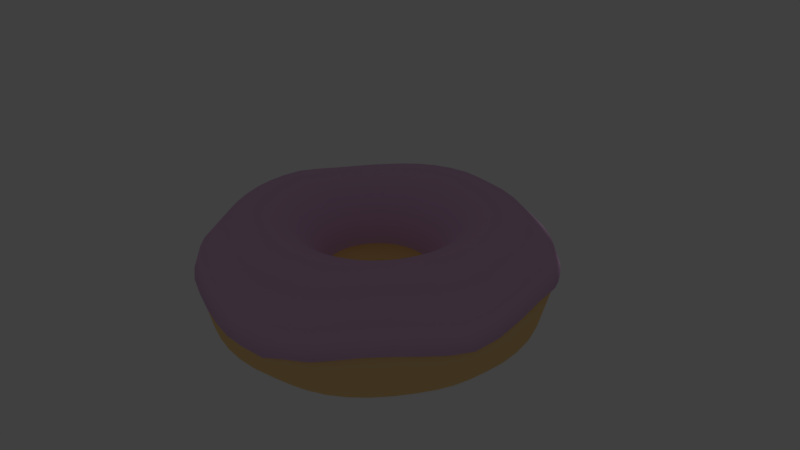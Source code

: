 # Source: donut_pink.blend  (saved by Blender 2.79.0; exported with 4.5.12 LTS)
import bpy
from mathutils import Matrix  # noqa: F401  (used for matrix-valued properties, if any)

bpy.ops.wm.read_factory_settings(use_empty=True)
scene = bpy.context.scene
scene.name = 'Scene'

# ---- collections
col_collection_1 = bpy.data.collections.new('Collection 1'); scene.collection.children.link(col_collection_1)

# ---- materials (node trees are filled in below, after node groups)
mat_material_003 = bpy.data.materials.new('Material.003')
mat_material_003.alpha_threshold = 0.0
mat_material_003.use_transparent_shadow = False
mat_material_003.diffuse_color = (0.8, 0.5101, 0.7674, 1.0)
mat_material_003.roughness = 0.5
mat_material = bpy.data.materials.new('Material')
mat_material.alpha_threshold = 0.0
mat_material.use_transparent_shadow = False
mat_material.diffuse_color = (0.9769, 0.658, 0.2879, 1.0)
mat_material.roughness = 0.5

# ---- material node trees

# ---- world
world_world = bpy.data.worlds.new('World'); scene.world = world_world
world_world.color = (0.05088, 0.05088, 0.05088)
world_world.use_sun_shadow = False
world_world.sun_shadow_jitter_overblur = 0.0
world_world.cycles.sampling_method = 'MANUAL'

# ---- cameras
cam_camera = bpy.data.cameras.new('Camera')
cam_camera.clip_end = 100.0
cam_camera.lens = 35.0
cam_camera.sensor_width = 32.0
cam_camera.sensor_height = 18.0
cam_camera.ortho_scale = 7.314
cam_camera.dof.focus_distance = 0.0
cam_camera.dof.aperture_fstop = 128.0

# ---- lights
light_lamp = bpy.data.lights.new('Lamp', 'POINT')
light_lamp.transmission_factor = 0.0
light_lamp.cutoff_distance = 30.0
light_lamp.energy = 100.0
light_lamp.shadow_buffer_clip_start = 1.001
light_lamp.shadow_soft_size = 0.1
light_lamp.shadow_maximum_resolution = 0.006
light_lamp.use_absolute_resolution = True

# ---- meshes
me_torus_001 = bpy.data.meshes.new('Torus.001')
me_torus_001.from_pydata([(1.484, 0.08188, 0.1393), (1.411, 0.05977, 0.3067), (1.239, 0.01835, 0.4486), (0.999, 0.001598, 0.5006), (0.7605, 0.01173, 0.4312), (0.5868, 0.02219, 0.2466), (0.5207, 0.01541, -0.009363), (1.458, 0.3054, 0.1754), (1.385, 0.2678, 0.332), (1.219, 0.1915, 0.4594), (0.9895, 0.1357, 0.5015), (0.7584, 0.1145, 0.4305), (0.5868, 0.1016, 0.2457), (0.5198, 0.08439, -0.009933), (1.419, 0.481, 0.1599), (1.345, 0.4408, 0.3199), (1.185, 0.3489, 0.4555), (0.9646, 0.2669, 0.5017), (0.7431, 0.215, 0.4298), (0.5765, 0.179, 0.245), (0.5097, 0.1516, -0.0104), (1.366, 0.6234, 0.1251), (1.296, 0.5868, 0.2872), (1.137, 0.4924, 0.4437), (0.9251, 0.3915, 0.5009), (0.7142, 0.3108, 0.4293), (0.5555, 0.2525, 0.2445), (0.4905, 0.2155, -0.01071), (1.295, 0.7585, 0.09887), (1.232, 0.7245, 0.263), (1.076, 0.6301, 0.4365), (0.8703, 0.5075, 0.4997), (0.6717, 0.3999, 0.4292), (0.5238, 0.3202, 0.2444), (0.4622, 0.2749, -0.01082), (1.206, 0.9046, 0.09053), (1.152, 0.8661, 0.2549), (1.002, 0.7578, 0.431), (0.8007, 0.6139, 0.4986), (0.6163, 0.4804, 0.4293), (0.4815, 0.3807, 0.2445), (0.4252, 0.3286, -0.01071), (1.094, 1.048, 0.07587), (1.049, 1.001, 0.2442), (0.9073, 0.8759, 0.4273), (0.7166, 0.7094, 0.4981), (0.549, 0.5512, 0.4298), (0.4297, 0.4332, 0.245), (0.3803, 0.3757, -0.0104), (0.9569, 1.179, 0.05477), (0.9197, 1.123, 0.2327), (0.7902, 0.9822, 0.4245), (0.6181, 0.7931, 0.498), (0.4714, 0.6116, 0.4305), (0.3698, 0.4775, 0.2457), (0.3284, 0.4158, -0.009933), (0.7903, 1.293, 0.04264), (0.7584, 1.23, 0.2308), (0.6503, 1.075, 0.4247), (0.5062, 0.8647, 0.4986), (0.3855, 0.6612, 0.4312), (0.3033, 0.5132, 0.2466), (0.2707, 0.4484, -0.009363), (0.6006, 1.383, 0.0486), (0.5764, 1.314, 0.2379), (0.4945, 1.148, 0.429), (0.3848, 0.9231, 0.4995), (0.2932, 0.6999, 0.4319), (0.2317, 0.5403, 0.2475), (0.2085, 0.4734, -0.008752), (0.4174, 1.438, 0.06701), (0.3968, 1.362, 0.2524), (0.3379, 1.192, 0.436), (0.2609, 0.9633, 0.5007), (0.1968, 0.7275, 0.4325), (0.1566, 0.5587, 0.2483), (0.1432, 0.4906, -0.008163), (0.2693, 1.461, 0.1087), (0.2443, 1.376, 0.2828), (0.1877, 1.207, 0.443), (0.1358, 0.9845, 0.5019), (0.09841, 0.7442, 0.4329), (0.07971, 0.5685, 0.249), (0.07608, 0.5, -0.007653), (0.1244, 1.467, 0.1531), (0.09639, 1.379, 0.3143), (0.0391, 1.212, 0.4535), (0.006775, 0.9912, 0.5024), (5.662e-08, 0.75, 0.433), (0.002513, 0.5698, 0.2496), (0.008581, 0.5018, -0.007266), (-0.05159, 1.461, 0.1727), (-0.07865, 1.381, 0.329), (-0.1215, 1.212, 0.4585), (-0.1252, 0.9845, 0.5019), (-0.09789, 0.7436, 0.433), (-0.07345, 0.5628, 0.2499), (-0.05799, 0.496, -0.007041), (-0.2797, 1.437, 0.1469), (-0.2907, 1.363, 0.3117), (-0.2963, 1.193, 0.451), (-0.2559, 0.9635, 0.5004), (-0.1915, 0.7251, 0.432), (-0.1467, 0.5477, 0.25), (-0.1224, 0.483, -0.006993), (-0.523, 1.386, 0.1009), (-0.5166, 1.32, 0.2761), (-0.4705, 1.152, 0.437), (-0.369, 0.9271, 0.495), (-0.2734, 0.6962, 0.428), (-0.2156, 0.5242, 0.2495), (-0.1843, 0.4619, -0.006993), (-0.7368, 1.3, 0.06812), (-0.7146, 1.241, 0.2516), (-0.6098, 1.086, 0.4275), (-0.4636, 0.8748, 0.4867), (-0.3456, 0.6566, 0.4223), (-0.2778, 0.4924, 0.2479), (-0.243, 0.433, -0.006993), (-0.9045, 1.192, 0.06362), (-0.8677, 1.138, 0.2483), (-0.7246, 1.0, 0.4197), (-0.5466, 0.8083, 0.4773), (-0.4109, 0.606, 0.4163), (-0.3343, 0.4524, 0.246), (-0.2974, 0.3967, -0.006993), (-1.052, 1.061, 0.05902), (-1.001, 1.016, 0.2442), (-0.8288, 0.8971, 0.4129), (-0.6237, 0.7271, 0.4695), (-0.4723, 0.5443, 0.4118), (-0.3861, 0.4045, 0.2446), (-0.3466, 0.3536, -0.006993), (-1.182, 0.9072, 0.03144), (-1.121, 0.8714, 0.2248), (-0.9291, 0.7758, 0.4094), (-0.701, 0.6309, 0.4663), (-0.5324, 0.4716, 0.4101), (-0.4335, 0.3491, 0.244), (-0.3897, 0.3044, -0.006993), (-1.292, 0.7358, -0.0008485), (-1.223, 0.7102, 0.2258), (-1.028, 0.6361, 0.4047), (-0.7826, 0.52, 0.4695), (-0.5915, 0.3889, 0.4118), (-0.4762, 0.2871, 0.2446), (-0.426, 0.25, -0.006993), (-1.38, 0.5559, -0.01845), (-1.315, 0.537, 0.2137), (-1.119, 0.4835, 0.4057), (-0.8617, 0.3976, 0.4773), (-0.6472, 0.298, 0.4163), (-0.513, 0.2196, 0.246), (-0.4549, 0.1913, -0.006993), (-1.442, 0.3745, -0.002046), (-1.386, 0.3594, 0.2048), (-1.193, 0.3245, 0.4168), (-0.9296, 0.2675, 0.4867), (-0.695, 0.2012, 0.4223), (-0.542, 0.1481, 0.2479), (-0.476, 0.1294, -0.006993), (-1.479, 0.191, 0.03164), (-1.422, 0.1818, 0.2295), (-1.238, 0.1629, 0.4302), (-0.9778, 0.1338, 0.495), (-0.73, 0.1012, 0.428), (-0.5608, 0.07433, 0.2495), (-0.4887, 0.06526, -0.006993), (-1.491, 0.002613, 0.0592), (-1.433, -0.0003918, 0.2485), (-1.25, 1.093e-07, 0.433), (-0.9991, 0.0002207, 0.4997), (-0.7474, 0.0006337, 0.432), (-0.567, 4.957e-08, 0.25), (-0.493, 4.465e-08, -0.006993), (-1.479, -0.1894, 0.06098), (-1.421, -0.1863, 0.2491), (-1.239, -0.1632, 0.433), (-0.9914, -0.1305, 0.5), (-0.7436, -0.09789, 0.433), (-0.5621, -0.07401, 0.25), (-0.4887, -0.06526, -0.006993), (-1.446, -0.3675, 0.04431), (-1.388, -0.3605, 0.2376), (-1.208, -0.3223, 0.4316), (-0.9659, -0.2588, 0.5), (-0.7244, -0.1941, 0.433), (-0.5477, -0.1467, 0.25), (-0.476, -0.1294, -0.006993), (-1.39, -0.536, 0.02395), (-1.333, -0.5256, 0.2227), (-1.157, -0.473, 0.4266), (-0.9239, -0.3827, 0.5), (-0.6929, -0.287, 0.433), (-0.5238, -0.217, 0.25), (-0.4549, -0.1913, -0.006993), (-1.306, -0.7033, 0.014), (-1.252, -0.688, 0.2158), (-1.086, -0.6176, 0.4241), (-0.866, -0.5, 0.5), (-0.6495, -0.375, 0.433), (-0.491, -0.2835, 0.25), (-0.426, -0.25, -0.006993), (-1.194, -0.8748, 0.02472), (-1.146, -0.8497, 0.223), (-0.9938, -0.7556, 0.4266), (-0.7934, -0.6088, 0.5), (-0.595, -0.4566, 0.433), (-0.4498, -0.3452, 0.25), (-0.3897, -0.3044, -0.006993), (-1.046, -1.046, 0.06043), (-1.009, -1.008, 0.2487), (-0.8828, -0.8831, 0.4328), (-0.7061, -0.7066, 0.4998), (-0.5303, -0.5303, 0.433), (-0.4009, -0.4009, 0.25), (-0.3466, -0.3536, -0.006993), (-0.8747, -1.2, 0.09906), (-0.848, -1.147, 0.2749), (-0.7428, -0.9884, 0.4367), (-0.5976, -0.7882, 0.4978), (-0.4553, -0.5944, 0.4328), (-0.3452, -0.4498, 0.25), (-0.2974, -0.3967, -0.006993), (-0.685, -1.314, 0.1131), (-0.6589, -1.247, 0.2804), (-0.5812, -1.07, 0.4344), (-0.4734, -0.8536, 0.4948), (-0.3692, -0.6468, 0.4319), (-0.2835, -0.491, 0.25), (-0.243, -0.433, -0.006993), (-0.4913, -1.39, 0.0949), (-0.4654, -1.316, 0.2655), (-0.4112, -1.13, 0.4267), (-0.3424, -0.905, 0.4922), (-0.2769, -0.6882, 0.431), (-0.217, -0.5238, 0.25), (-0.1843, -0.4619, -0.006993), (-0.3073, -1.441, 0.05547), (-0.2858, -1.365, 0.2352), (-0.2484, -1.176, 0.4183), (-0.213, -0.9445, 0.4911), (-0.1822, -0.7189, 0.4307), (-0.1467, -0.5477, 0.25), (-0.1224, -0.483, -0.006993), (-0.136, -1.474, 0.02406), (-0.122, -1.401, 0.2157), (-0.1003, -1.212, 0.4154), (-0.09025, -0.9726, 0.4922), (-0.08774, -0.7388, 0.431), (-0.07401, -0.5621, 0.25), (-0.05827, -0.4957, -0.006993), (0.0338, -1.492, 0.007201), (0.03345, -1.424, 0.2113), (0.03772, -1.233, 0.4178), (0.0266, -0.9875, 0.4948), (0.005758, -0.7473, 0.4319), (4.281e-08, -0.567, 0.25), (0.006993, -0.5, -0.006993), (0.2023, -1.486, 0.001048), (0.1886, -1.423, 0.2084), (0.1764, -1.234, 0.4223), (0.1416, -0.9862, 0.4978), (0.0992, -0.743, 0.4328), (0.07401, -0.5621, 0.25), (0.07226, -0.4957, -0.006993), (0.4143, -1.454, -0.009413), (0.3601, -1.392, 0.2103), (0.3214, -1.209, 0.425), (0.2598, -0.9655, 0.4998), (0.1941, -0.7244, 0.433), (0.1467, -0.5477, 0.25), (0.1364, -0.483, -0.006993), (0.5626, -1.39, 0.02469), (0.5369, -1.331, 0.2262), (0.475, -1.157, 0.4261), (0.3827, -0.9239, 0.5), (0.287, -0.6929, 0.433), (0.217, -0.5238, 0.25), (0.1983, -0.4619, -0.006993), (0.7495, -1.298, 0.04957), (0.7093, -1.246, 0.2534), (0.6223, -1.085, 0.4373), (0.5, -0.866, 0.5), (0.375, -0.6495, 0.433), (0.2835, -0.491, 0.25), (0.257, -0.433, -0.006993), (0.9151, -1.19, 0.1001), (0.8623, -1.149, 0.2988), (0.7533, -1.001, 0.4628), (0.6072, -0.7951, 0.5043), (0.4566, -0.595, 0.433), (0.3452, -0.4498, 0.25), (0.3114, -0.3967, -0.006993), (1.057, -1.068, 0.1367), (0.994, -1.038, 0.3347), (0.8679, -0.9025, 0.4834), (0.703, -0.7118, 0.5116), (0.5303, -0.5303, 0.433), (0.4009, -0.4009, 0.25), (0.3605, -0.3536, -0.006993), (1.179, -0.9261, 0.1377), (1.109, -0.905, 0.3414), (0.9713, -0.7841, 0.4904), (0.788, -0.6148, 0.5149), (0.595, -0.4566, 0.433), (0.4504, -0.3445, 0.2499), (0.404, -0.3041, -0.007041), (1.288, -0.7594, 0.1138), (1.217, -0.7444, 0.319), (1.066, -0.6443, 0.4805), (0.8619, -0.5047, 0.5116), (0.6495, -0.375, 0.433), (0.4935, -0.2807, 0.2496), (0.4416, -0.2482, -0.007266), (1.384, -0.5752, 0.08085), (1.311, -0.5637, 0.2827), (1.146, -0.4887, 0.4579), (0.9223, -0.3844, 0.5043), (0.6934, -0.2864, 0.4329), (0.5295, -0.2106, 0.249), (0.4728, -0.1871, -0.007653), (1.452, -0.382, 0.05656), (1.382, -0.3747, 0.248), (1.206, -0.3261, 0.4348), (0.9659, -0.2588, 0.5), (0.7272, -0.1911, 0.4325), (0.5576, -0.1357, 0.2483), (0.4967, -0.1218, -0.008163), (1.485, -0.1597, 0.08466), (1.415, -0.1645, 0.2641), (1.237, -0.1598, 0.4326), (0.9914, -0.1305, 0.5), (0.7498, -0.09093, 0.4319), (0.5769, -0.05751, 0.2475), (0.5129, -0.05382, -0.008752)], [], [(0, 7, 8, 1), (1, 8, 9, 2), (2, 9, 10, 3), (3, 10, 11, 4), (4, 11, 12, 5), (5, 12, 13, 6), (7, 14, 15, 8), (8, 15, 16, 9), (9, 16, 17, 10), (10, 17, 18, 11), (11, 18, 19, 12), (12, 19, 20, 13), (14, 21, 22, 15), (15, 22, 23, 16), (16, 23, 24, 17), (17, 24, 25, 18), (18, 25, 26, 19), (19, 26, 27, 20), (21, 28, 29, 22), (22, 29, 30, 23), (23, 30, 31, 24), (24, 31, 32, 25), (25, 32, 33, 26), (26, 33, 34, 27), (28, 35, 36, 29), (29, 36, 37, 30), (30, 37, 38, 31), (31, 38, 39, 32), (32, 39, 40, 33), (33, 40, 41, 34), (35, 42, 43, 36), (36, 43, 44, 37), (37, 44, 45, 38), (38, 45, 46, 39), (39, 46, 47, 40), (40, 47, 48, 41), (42, 49, 50, 43), (43, 50, 51, 44), (44, 51, 52, 45), (45, 52, 53, 46), (46, 53, 54, 47), (47, 54, 55, 48), (49, 56, 57, 50), (50, 57, 58, 51), (51, 58, 59, 52), (52, 59, 60, 53), (53, 60, 61, 54), (54, 61, 62, 55), (56, 63, 64, 57), (57, 64, 65, 58), (58, 65, 66, 59), (59, 66, 67, 60), (60, 67, 68, 61), (61, 68, 69, 62), (63, 70, 71, 64), (64, 71, 72, 65), (65, 72, 73, 66), (66, 73, 74, 67), (67, 74, 75, 68), (68, 75, 76, 69), (70, 77, 78, 71), (71, 78, 79, 72), (72, 79, 80, 73), (73, 80, 81, 74), (74, 81, 82, 75), (75, 82, 83, 76), (77, 84, 85, 78), (78, 85, 86, 79), (79, 86, 87, 80), (80, 87, 88, 81), (81, 88, 89, 82), (82, 89, 90, 83), (84, 91, 92, 85), (85, 92, 93, 86), (86, 93, 94, 87), (87, 94, 95, 88), (88, 95, 96, 89), (89, 96, 97, 90), (91, 98, 99, 92), (92, 99, 100, 93), (93, 100, 101, 94), (94, 101, 102, 95), (95, 102, 103, 96), (96, 103, 104, 97), (98, 105, 106, 99), (99, 106, 107, 100), (100, 107, 108, 101), (101, 108, 109, 102), (102, 109, 110, 103), (103, 110, 111, 104), (105, 112, 113, 106), (106, 113, 114, 107), (107, 114, 115, 108), (108, 115, 116, 109), (109, 116, 117, 110), (110, 117, 118, 111), (112, 119, 120, 113), (113, 120, 121, 114), (114, 121, 122, 115), (115, 122, 123, 116), (116, 123, 124, 117), (117, 124, 125, 118), (119, 126, 127, 120), (120, 127, 128, 121), (121, 128, 129, 122), (122, 129, 130, 123), (123, 130, 131, 124), (124, 131, 132, 125), (126, 133, 134, 127), (127, 134, 135, 128), (128, 135, 136, 129), (129, 136, 137, 130), (130, 137, 138, 131), (131, 138, 139, 132), (133, 140, 141, 134), (134, 141, 142, 135), (135, 142, 143, 136), (136, 143, 144, 137), (137, 144, 145, 138), (138, 145, 146, 139), (140, 147, 148, 141), (141, 148, 149, 142), (142, 149, 150, 143), (143, 150, 151, 144), (144, 151, 152, 145), (145, 152, 153, 146), (147, 154, 155, 148), (148, 155, 156, 149), (149, 156, 157, 150), (150, 157, 158, 151), (151, 158, 159, 152), (152, 159, 160, 153), (154, 161, 162, 155), (155, 162, 163, 156), (156, 163, 164, 157), (157, 164, 165, 158), (158, 165, 166, 159), (159, 166, 167, 160), (161, 168, 169, 162), (162, 169, 170, 163), (163, 170, 171, 164), (164, 171, 172, 165), (165, 172, 173, 166), (166, 173, 174, 167), (168, 175, 176, 169), (169, 176, 177, 170), (170, 177, 178, 171), (171, 178, 179, 172), (172, 179, 180, 173), (173, 180, 181, 174), (175, 182, 183, 176), (176, 183, 184, 177), (177, 184, 185, 178), (178, 185, 186, 179), (179, 186, 187, 180), (180, 187, 188, 181), (182, 189, 190, 183), (183, 190, 191, 184), (184, 191, 192, 185), (185, 192, 193, 186), (186, 193, 194, 187), (187, 194, 195, 188), (189, 196, 197, 190), (190, 197, 198, 191), (191, 198, 199, 192), (192, 199, 200, 193), (193, 200, 201, 194), (194, 201, 202, 195), (196, 203, 204, 197), (197, 204, 205, 198), (198, 205, 206, 199), (199, 206, 207, 200), (200, 207, 208, 201), (201, 208, 209, 202), (203, 210, 211, 204), (204, 211, 212, 205), (205, 212, 213, 206), (206, 213, 214, 207), (207, 214, 215, 208), (208, 215, 216, 209), (210, 217, 218, 211), (211, 218, 219, 212), (212, 219, 220, 213), (213, 220, 221, 214), (214, 221, 222, 215), (215, 222, 223, 216), (217, 224, 225, 218), (218, 225, 226, 219), (219, 226, 227, 220), (220, 227, 228, 221), (221, 228, 229, 222), (222, 229, 230, 223), (224, 231, 232, 225), (225, 232, 233, 226), (226, 233, 234, 227), (227, 234, 235, 228), (228, 235, 236, 229), (229, 236, 237, 230), (231, 238, 239, 232), (232, 239, 240, 233), (233, 240, 241, 234), (234, 241, 242, 235), (235, 242, 243, 236), (236, 243, 244, 237), (238, 245, 246, 239), (239, 246, 247, 240), (240, 247, 248, 241), (241, 248, 249, 242), (242, 249, 250, 243), (243, 250, 251, 244), (245, 252, 253, 246), (246, 253, 254, 247), (247, 254, 255, 248), (248, 255, 256, 249), (249, 256, 257, 250), (250, 257, 258, 251), (252, 259, 260, 253), (253, 260, 261, 254), (254, 261, 262, 255), (255, 262, 263, 256), (256, 263, 264, 257), (257, 264, 265, 258), (259, 266, 267, 260), (260, 267, 268, 261), (261, 268, 269, 262), (262, 269, 270, 263), (263, 270, 271, 264), (264, 271, 272, 265), (266, 273, 274, 267), (267, 274, 275, 268), (268, 275, 276, 269), (269, 276, 277, 270), (270, 277, 278, 271), (271, 278, 279, 272), (273, 280, 281, 274), (274, 281, 282, 275), (275, 282, 283, 276), (276, 283, 284, 277), (277, 284, 285, 278), (278, 285, 286, 279), (280, 287, 288, 281), (281, 288, 289, 282), (282, 289, 290, 283), (283, 290, 291, 284), (284, 291, 292, 285), (285, 292, 293, 286), (287, 294, 295, 288), (288, 295, 296, 289), (289, 296, 297, 290), (290, 297, 298, 291), (291, 298, 299, 292), (292, 299, 300, 293), (294, 301, 302, 295), (295, 302, 303, 296), (296, 303, 304, 297), (297, 304, 305, 298), (298, 305, 306, 299), (299, 306, 307, 300), (301, 308, 309, 302), (302, 309, 310, 303), (303, 310, 311, 304), (304, 311, 312, 305), (305, 312, 313, 306), (306, 313, 314, 307), (308, 315, 316, 309), (309, 316, 317, 310), (310, 317, 318, 311), (311, 318, 319, 312), (312, 319, 320, 313), (313, 320, 321, 314), (315, 322, 323, 316), (316, 323, 324, 317), (317, 324, 325, 318), (318, 325, 326, 319), (319, 326, 327, 320), (320, 327, 328, 321), (322, 329, 330, 323), (323, 330, 331, 324), (324, 331, 332, 325), (325, 332, 333, 326), (326, 333, 334, 327), (327, 334, 335, 328), (329, 0, 1, 330), (330, 1, 2, 331), (331, 2, 3, 332), (332, 3, 4, 333), (333, 4, 5, 334), (334, 5, 6, 335)])
me_torus_001.polygons.foreach_set('use_smooth', [True] * 288)
me_torus_001.materials.append(mat_material_003)
me_torus_001.use_remesh_preserve_volume = False
me_torus_001.use_remesh_preserve_attributes = False
me_torus_001.use_mirror_vertex_groups = False
me_torus_001.update()
me_torus = bpy.data.meshes.new('Torus')
me_torus.from_pydata([(1.493, 0.004964, 0.003358), (1.42, 0.008639, 0.2558), (1.241, 0.00605, 0.4371), (0.999, 0.001598, 0.5006), (0.7605, 0.01173, 0.4312), (0.5868, 0.02219, 0.2466), (0.5137, 0.01541, -0.00237), (0.569, 0.002262, -0.2503), (0.75, 0.0, -0.433), (1.0, 0.0005377, -0.4998), (1.25, 0.0002931, -0.4329), (1.432, 0.000419, -0.2497), (1.471, 0.2067, 0.007396), (1.396, 0.2035, 0.2611), (1.222, 0.1745, 0.4407), (0.9895, 0.1357, 0.5015), (0.7584, 0.1145, 0.4305), (0.5868, 0.1016, 0.2457), (0.5128, 0.08439, -0.002941), (0.5655, 0.07781, -0.2506), (0.7436, 0.09789, -0.433), (0.9914, 0.1305, -0.5), (1.239, 0.1632, -0.433), (1.417, 0.1895, -0.2483), (1.429, 0.4017, 0.01011), (1.354, 0.391, 0.2636), (1.187, 0.3372, 0.4423), (0.9646, 0.2669, 0.5017), (0.7431, 0.215, 0.4298), (0.5765, 0.179, 0.245), (0.5027, 0.1516, -0.003409), (0.5523, 0.1519, -0.2508), (0.7244, 0.1941, -0.433), (0.9659, 0.2588, -0.5), (1.207, 0.3229, -0.4304), (1.379, 0.3736, -0.2435), (1.369, 0.5826, 0.01895), (1.299, 0.5646, 0.2621), (1.138, 0.4897, 0.4407), (0.9251, 0.3915, 0.5009), (0.7142, 0.3108, 0.4293), (0.5555, 0.2525, 0.2445), (0.4835, 0.2155, -0.003718), (0.5293, 0.2231, -0.2509), (0.6929, 0.287, -0.433), (0.9239, 0.3821, -0.4977), (1.155, 0.475, -0.4193), (1.319, 0.5467, -0.2283), (1.292, 0.7491, 0.02833), (1.232, 0.7223, 0.2605), (1.076, 0.6301, 0.4365), (0.8703, 0.5075, 0.4997), (0.6717, 0.3999, 0.4292), (0.5238, 0.3202, 0.2444), (0.4552, 0.2749, -0.003826), (0.4968, 0.29, -0.251), (0.6495, 0.375, -0.433), (0.8661, 0.4985, -0.4937), (1.083, 0.6187, -0.4073), (1.24, 0.7083, -0.2121), (1.2, 0.9023, 0.02888), (1.152, 0.866, 0.2553), (1.002, 0.7578, 0.431), (0.8007, 0.6139, 0.4986), (0.6163, 0.4804, 0.4293), (0.4815, 0.3807, 0.2445), (0.4182, 0.3286, -0.003718), (0.4553, 0.3513, -0.2509), (0.595, 0.4566, -0.433), (0.7934, 0.6068, -0.4919), (0.9919, 0.7533, -0.402), (1.139, 0.8604, -0.2048), (1.084, 1.046, 0.0194), (1.046, 1.0, 0.248), (0.9069, 0.8759, 0.4278), (0.7166, 0.7094, 0.4981), (0.549, 0.5512, 0.4298), (0.4297, 0.4332, 0.245), (0.3733, 0.3757, -0.003409), (0.4055, 0.4061, -0.2508), (0.5303, 0.5303, -0.433), (0.7071, 0.7056, -0.4937), (0.884, 0.8775, -0.4073), (1.021, 1.002, -0.2144), (0.9417, 1.177, 0.004745), (0.9131, 1.122, 0.2417), (0.7886, 0.9821, 0.4267), (0.6181, 0.7931, 0.498), (0.4714, 0.6116, 0.4305), (0.3698, 0.4775, 0.2457), (0.3214, 0.4158, -0.002941), (0.3485, 0.4536, -0.2506), (0.4566, 0.595, -0.433), (0.6088, 0.7928, -0.4977), (0.761, 0.9883, -0.4193), (0.881, 1.129, -0.2324), (0.7721, 1.291, -0.004197), (0.7497, 1.229, 0.2424), (0.648, 1.075, 0.4278), (0.5062, 0.8647, 0.4986), (0.3855, 0.6612, 0.4312), (0.3033, 0.5132, 0.2466), (0.2637, 0.4484, -0.00237), (0.2855, 0.4933, -0.2503), (0.375, 0.6495, -0.433), (0.5, 0.866, -0.5), (0.625, 1.082, -0.4304), (0.7217, 1.238, -0.2472), (0.5848, 1.381, -0.002045), (0.5695, 1.313, 0.2471), (0.493, 1.148, 0.431), (0.3848, 0.9231, 0.4995), (0.2932, 0.6999, 0.4319), (0.2317, 0.5403, 0.2475), (0.2015, 0.4734, -0.001759), (0.2178, 0.5247, -0.2501), (0.287, 0.6929, -0.433), (0.3827, 0.9239, -0.5), (0.4784, 1.155, -0.433), (0.5492, 1.324, -0.2502), (0.3984, 1.437, 0.002972), (0.3915, 1.362, 0.2545), (0.3377, 1.192, 0.4364), (0.2609, 0.9633, 0.5007), (0.1968, 0.7275, 0.4325), (0.1566, 0.5587, 0.2483), (0.1362, 0.4906, -0.001171), (0.1468, 0.5478, -0.25), (0.1941, 0.7244, -0.433), (0.2588, 0.9659, -0.5), (0.3235, 1.207, -0.433), (0.3717, 1.383, -0.2497), (0.2156, 1.461, 0.007084), (0.2178, 1.376, 0.2607), (0.1847, 1.207, 0.4404), (0.1358, 0.9845, 0.5019), (0.09841, 0.7442, 0.4329), (0.07971, 0.5685, 0.249), (0.06909, 0.5, -0.00066), (0.07401, 0.5621, -0.25), (0.09789, 0.7436, -0.433), (0.1305, 0.9914, -0.5), (0.1632, 1.239, -0.433), (0.1915, 1.415, -0.2484), (0.02469, 1.468, 0.008828), (0.0375, 1.38, 0.2631), (0.02572, 1.212, 0.4419), (0.006775, 0.9912, 0.5024), (5.662e-08, 0.75, 0.433), (0.002513, 0.5698, 0.2496), (0.001588, 0.5018, -0.0002738), (4.281e-08, 0.567, -0.25), (5.662e-08, 0.75, -0.433), (7.55e-08, 1.0, -0.5), (9.437e-08, 1.25, -0.433), (0.00647, 1.425, -0.2477), (-0.1761, 1.461, 0.007052), (-0.1573, 1.382, 0.2607), (-0.1423, 1.212, 0.4405), (-0.1252, 0.9845, 0.5019), (-0.09789, 0.7436, 0.433), (-0.07345, 0.5628, 0.2499), (-0.06498, 0.496, -4.855e-05), (-0.07401, 0.5621, -0.25), (-0.09789, 0.7436, -0.433), (-0.1305, 0.9914, -0.5), (-0.1632, 1.239, -0.433), (-0.1826, 1.415, -0.2484), (-0.3793, 1.437, 0.003197), (-0.3552, 1.364, 0.2556), (-0.3124, 1.193, 0.437), (-0.2559, 0.9635, 0.5004), (-0.1915, 0.7251, 0.432), (-0.1467, 0.5477, 0.25), (-0.1294, 0.483, 6.123e-17), (-0.1467, 0.5477, -0.25), (-0.1941, 0.7244, -0.433), (-0.2588, 0.9659, -0.5), (-0.3235, 1.207, -0.433), (-0.3701, 1.383, -0.2497), (-0.5734, 1.385, 0.0002381), (-0.5452, 1.32, 0.2511), (-0.4747, 1.152, 0.4333), (-0.369, 0.9271, 0.495), (-0.2734, 0.6962, 0.428), (-0.2156, 0.5242, 0.2495), (-0.1913, 0.4619, 6.123e-17), (-0.217, 0.5238, -0.25), (-0.287, 0.6929, -0.433), (-0.3827, 0.9239, -0.5), (-0.4784, 1.155, -0.433), (-0.5484, 1.324, -0.25), (-0.75, 1.299, 0.0), (-0.7165, 1.241, 0.25), (-0.6098, 1.086, 0.4275), (-0.4636, 0.8748, 0.4867), (-0.3456, 0.6566, 0.4223), (-0.2778, 0.4924, 0.2479), (-0.25, 0.433, 6.123e-17), (-0.2835, 0.491, -0.25), (-0.375, 0.6495, -0.433), (-0.5, 0.866, -0.5), (-0.625, 1.083, -0.433), (-0.7165, 1.241, -0.25), (-0.9131, 1.19, 0.0), (-0.8677, 1.138, 0.2483), (-0.7246, 1.0, 0.4197), (-0.5466, 0.8083, 0.4773), (-0.4109, 0.606, 0.4163), (-0.3343, 0.4524, 0.246), (-0.3044, 0.3967, 6.123e-17), (-0.3452, 0.4498, -0.25), (-0.4566, 0.595, -0.433), (-0.6088, 0.7934, -0.5), (-0.761, 0.9917, -0.433), (-0.8724, 1.137, -0.25), (-1.061, 1.061, 0.0), (-1.001, 1.016, 0.2454), (-0.8288, 0.8971, 0.4129), (-0.6237, 0.7271, 0.4695), (-0.4723, 0.5443, 0.4118), (-0.3861, 0.4045, 0.2446), (-0.3536, 0.3536, 6.123e-17), (-0.4009, 0.4009, -0.25), (-0.5303, 0.5303, -0.433), (-0.7071, 0.7071, -0.5), (-0.8839, 0.8839, -0.433), (-1.013, 1.013, -0.25), (-1.19, 0.9131, 0.0), (-1.121, 0.8763, 0.244), (-0.9291, 0.776, 0.4101), (-0.701, 0.6309, 0.4663), (-0.5324, 0.4716, 0.4101), (-0.4335, 0.3491, 0.244), (-0.3967, 0.3044, 6.123e-17), (-0.4498, 0.3452, -0.25), (-0.595, 0.4566, -0.433), (-0.7934, 0.6088, -0.5), (-0.9917, 0.761, -0.433), (-1.137, 0.8724, -0.25), (-1.299, 0.75, 0.0), (-1.228, 0.7196, 0.2454), (-1.027, 0.6382, 0.4129), (-0.7826, 0.52, 0.4695), (-0.5915, 0.3889, 0.4118), (-0.4762, 0.2871, 0.2446), (-0.433, 0.25, 6.123e-17), (-0.491, 0.2835, -0.25), (-0.6495, 0.375, -0.433), (-0.866, 0.5, -0.5), (-1.083, 0.625, -0.433), (-1.241, 0.7165, -0.25), (-1.386, 0.574, 0.0), (-1.319, 0.5495, 0.2483), (-1.118, 0.4871, 0.4197), (-0.8617, 0.3976, 0.4773), (-0.6472, 0.298, 0.4163), (-0.513, 0.2196, 0.246), (-0.4619, 0.1913, 6.123e-17), (-0.5238, 0.217, -0.25), (-0.6929, 0.287, -0.433), (-0.9239, 0.3827, -0.5), (-1.155, 0.4784, -0.433), (-1.324, 0.5484, -0.25), (-1.449, 0.3882, 0.0), (-1.384, 0.3709, 0.25), (-1.192, 0.3272, 0.4275), (-0.9296, 0.2675, 0.4867), (-0.695, 0.2012, 0.4223), (-0.542, 0.1481, 0.2479), (-0.483, 0.1294, 6.123e-17), (-0.5477, 0.1467, -0.25), (-0.7244, 0.1941, -0.433), (-0.9659, 0.2588, -0.5), (-1.207, 0.3235, -0.433), (-1.384, 0.3709, -0.25), (-1.487, 0.1958, 0.0), (-1.421, 0.187, 0.25), (-1.238, 0.1635, 0.4325), (-0.9778, 0.1338, 0.495), (-0.73, 0.1012, 0.428), (-0.5608, 0.07433, 0.2495), (-0.4957, 0.06526, 6.123e-17), (-0.5621, 0.07401, -0.25), (-0.7436, 0.09789, -0.433), (-0.9914, 0.1305, -0.5), (-1.239, 0.1632, -0.433), (-1.421, 0.187, -0.25), (-1.5, 1.311e-07, 0.0), (-1.433, 1.253e-07, 0.25), (-1.25, 1.093e-07, 0.433), (-0.9991, 0.0002207, 0.4997), (-0.7474, 0.0006337, 0.432), (-0.567, 4.957e-08, 0.25), (-0.5, 4.371e-08, 6.123e-17), (-0.567, 4.957e-08, -0.25), (-0.75, 6.557e-08, -0.433), (-1.0, 8.742e-08, -0.5), (-1.25, 1.093e-07, -0.433), (-1.433, 1.253e-07, -0.25), (-1.487, -0.1958, 0.0), (-1.421, -0.187, 0.25), (-1.239, -0.1632, 0.433), (-0.9914, -0.1305, 0.5), (-0.7436, -0.09789, 0.433), (-0.5621, -0.07401, 0.25), (-0.4957, -0.06526, 6.123e-17), (-0.5621, -0.07401, -0.25), (-0.7436, -0.09789, -0.433), (-0.9914, -0.1305, -0.5), (-1.239, -0.1632, -0.433), (-1.421, -0.187, -0.25), (-1.449, -0.3882, 0.0), (-1.384, -0.3709, 0.25), (-1.207, -0.3235, 0.433), (-0.9659, -0.2588, 0.5), (-0.7244, -0.1941, 0.433), (-0.5477, -0.1467, 0.25), (-0.483, -0.1294, 6.123e-17), (-0.5477, -0.1467, -0.25), (-0.7244, -0.1941, -0.433), (-0.9659, -0.2588, -0.5), (-1.207, -0.3235, -0.433), (-1.384, -0.3709, -0.25), (-1.386, -0.574, 0.0), (-1.324, -0.5484, 0.25), (-1.155, -0.4784, 0.433), (-0.9239, -0.3827, 0.5), (-0.6929, -0.287, 0.433), (-0.5238, -0.217, 0.25), (-0.4619, -0.1913, 6.123e-17), (-0.5238, -0.217, -0.25), (-0.6929, -0.287, -0.433), (-0.9239, -0.3827, -0.5), (-1.155, -0.4784, -0.433), (-1.324, -0.5484, -0.25), (-1.299, -0.75, 0.0), (-1.241, -0.7165, 0.25), (-1.083, -0.625, 0.433), (-0.866, -0.5, 0.5), (-0.6495, -0.375, 0.433), (-0.491, -0.2835, 0.25), (-0.433, -0.25, 6.123e-17), (-0.491, -0.2835, -0.25), (-0.6495, -0.375, -0.433), (-0.866, -0.5, -0.5), (-1.083, -0.625, -0.433), (-1.241, -0.7165, -0.25), (-1.19, -0.9131, 0.0), (-1.137, -0.8724, 0.25), (-0.9917, -0.761, 0.433), (-0.7934, -0.6088, 0.5), (-0.595, -0.4566, 0.433), (-0.4498, -0.3452, 0.25), (-0.3967, -0.3044, 6.123e-17), (-0.4498, -0.3452, -0.25), (-0.595, -0.4566, -0.433), (-0.7934, -0.6088, -0.5), (-0.9917, -0.761, -0.433), (-1.137, -0.8724, -0.25), (-1.061, -1.061, 0.0), (-1.013, -1.013, 0.25), (-0.8833, -0.8836, 0.4329), (-0.7061, -0.7066, 0.4998), (-0.5303, -0.5303, 0.433), (-0.4009, -0.4009, 0.25), (-0.3536, -0.3536, 6.123e-17), (-0.4009, -0.4009, -0.25), (-0.5303, -0.5303, -0.433), (-0.7071, -0.7071, -0.5), (-0.8839, -0.8839, -0.433), (-1.013, -1.013, -0.25), (-0.911, -1.19, 9.92e-05), (-0.8677, -1.135, 0.2493), (-0.7476, -0.9854, 0.4304), (-0.5976, -0.7882, 0.4978), (-0.4553, -0.5944, 0.4328), (-0.3452, -0.4498, 0.25), (-0.3044, -0.3967, 6.123e-17), (-0.3452, -0.4498, -0.25), (-0.4566, -0.595, -0.433), (-0.6088, -0.7934, -0.5), (-0.761, -0.9917, -0.433), (-0.8717, -1.137, -0.25), (-0.7308, -1.297, 0.0004234), (-0.6844, -1.231, 0.2466), (-0.5875, -1.066, 0.4261), (-0.4734, -0.8536, 0.4948), (-0.3692, -0.6468, 0.4319), (-0.2835, -0.491, 0.25), (-0.25, -0.433, 6.123e-17), (-0.2835, -0.491, -0.25), (-0.375, -0.6495, -0.433), (-0.5, -0.866, -0.5), (-0.6237, -1.082, -0.433), (-0.7055, -1.24, -0.2495), (-0.5287, -1.379, 2.052e-05), (-0.4841, -1.304, 0.2438), (-0.4147, -1.127, 0.422), (-0.3424, -0.905, 0.4922), (-0.2769, -0.6882, 0.431), (-0.217, -0.5238, 0.25), (-0.1913, -0.4619, 6.123e-17), (-0.217, -0.5238, -0.25), (-0.287, -0.6929, -0.433), (-0.3827, -0.9239, -0.5), (-0.4723, -1.154, -0.4327), (-0.5235, -1.322, -0.2489), (-0.33, -1.44, -0.0002097), (-0.294, -1.361, 0.2425), (-0.2489, -1.175, 0.4202), (-0.213, -0.9445, 0.4911), (-0.1822, -0.7189, 0.4307), (-0.1467, -0.5477, 0.25), (-0.1294, -0.483, 6.123e-17), (-0.1467, -0.5477, -0.25), (-0.1941, -0.7244, -0.433), (-0.2588, -0.9659, -0.5), (-0.3148, -1.207, -0.4326), (-0.3391, -1.382, -0.2485), (-0.15, -1.481, 4.24e-05), (-0.1253, -1.401, 0.2437), (-0.1011, -1.212, 0.422), (-0.09025, -0.9726, 0.4922), (-0.08774, -0.7388, 0.431), (-0.07401, -0.5621, 0.25), (-0.06526, -0.4957, 6.123e-17), (-0.07401, -0.5621, -0.25), (-0.0979, -0.7436, -0.433), (-0.1305, -0.9914, -0.5), (-0.1567, -1.239, -0.4327), (-0.161, -1.419, -0.2488), (0.02092, -1.498, 0.0005001), (0.03112, -1.423, 0.2466), (0.03678, -1.233, 0.426), (0.0266, -0.9875, 0.4948), (0.005758, -0.7473, 0.4319), (4.281e-08, -0.567, 0.25), (3.775e-08, -0.5, 6.123e-17), (4.281e-08, -0.567, -0.25), (5.662e-08, -0.75, -0.433), (7.55e-08, -1.0, -0.5), (0.001729, -1.25, -0.4329), (0.01244, -1.432, -0.2494), (0.199, -1.487, 0.000145), (0.1921, -1.419, 0.2493), (0.1766, -1.233, 0.4304), (0.1416, -0.9862, 0.4978), (0.0992, -0.743, 0.4328), (0.07401, -0.5621, 0.25), (0.06526, -0.4957, 6.123e-17), (0.07401, -0.5621, -0.25), (0.09789, -0.7436, -0.433), (0.1305, -0.9914, -0.5), (0.1632, -1.239, -0.433), (0.1883, -1.421, -0.2499), (0.3882, -1.449, 0.0), (0.3709, -1.384, 0.25), (0.3241, -1.207, 0.4329), (0.2598, -0.9655, 0.4998), (0.1941, -0.7244, 0.433), (0.1467, -0.5477, 0.25), (0.1294, -0.483, 6.123e-17), (0.1467, -0.5477, -0.25), (0.1941, -0.7244, -0.433), (0.2588, -0.9659, -0.5), (0.3235, -1.207, -0.433), (0.3709, -1.384, -0.25), (0.574, -1.386, 0.0), (0.5484, -1.324, 0.25), (0.4784, -1.155, 0.433), (0.3827, -0.9239, 0.5), (0.287, -0.6929, 0.433), (0.217, -0.5238, 0.25), (0.1913, -0.4619, 6.123e-17), (0.217, -0.5238, -0.25), (0.287, -0.6929, -0.433), (0.3827, -0.9239, -0.5), (0.4784, -1.155, -0.433), (0.5484, -1.324, -0.25), (0.7494, -1.3, 0.001557), (0.7139, -1.244, 0.2573), (0.6232, -1.085, 0.4379), (0.5, -0.866, 0.5), (0.375, -0.6495, 0.433), (0.2835, -0.491, 0.25), (0.25, -0.433, 6.123e-17), (0.2835, -0.491, -0.25), (0.375, -0.6495, -0.433), (0.5002, -0.8655, -0.4998), (0.6251, -1.082, -0.4329), (0.7165, -1.241, -0.25), (0.9057, -1.198, 0.02074), (0.8594, -1.152, 0.2861), (0.7519, -1.002, 0.4583), (0.6072, -0.7951, 0.5043), (0.4566, -0.595, 0.433), (0.3452, -0.4498, 0.25), (0.3044, -0.3967, 6.123e-17), (0.3452, -0.4498, -0.25), (0.4568, -0.5943, -0.4327), (0.6105, -0.7873, -0.4974), (0.763, -0.9844, -0.4299), (0.8723, -1.136, -0.2474), (1.044, -1.079, 0.04572), (0.9887, -1.041, 0.3187), (0.8669, -0.9032, 0.4805), (0.703, -0.7118, 0.5116), (0.5303, -0.5303, 0.433), (0.4009, -0.4009, 0.25), (0.3536, -0.3536, 6.123e-17), (0.4009, -0.4009, -0.25), (0.5312, -0.5272, -0.4317), (0.7112, -0.6927, -0.4938), (0.8894, -0.8644, -0.4247), (1.013, -1.007, -0.2353), (1.17, -0.9344, 0.05793), (1.107, -0.9066, 0.3342), (0.9712, -0.7842, 0.4901), (0.788, -0.6148, 0.5149), (0.595, -0.4566, 0.433), (0.4504, -0.3445, 0.2499), (0.397, -0.3041, -4.855e-05), (0.4498, -0.3452, -0.25), (0.5966, -0.4511, -0.4307), (0.7996, -0.587, -0.4907), (1.001, -0.7297, -0.4196), (1.137, -0.8589, -0.2267), (1.284, -0.7644, 0.04749), (1.216, -0.7444, 0.3187), (1.066, -0.6443, 0.4805), (0.8619, -0.5047, 0.5116), (0.6495, -0.375, 0.433), (0.4935, -0.2807, 0.2496), (0.4346, -0.2482, -0.0002738), (0.491, -0.2835, -0.25), (0.6514, -0.3685, -0.4302), (0.8731, -0.4752, -0.4894), (1.093, -0.5885, -0.4174), (1.244, -0.6964, -0.2293), (1.38, -0.5785, 0.02243), (1.311, -0.5631, 0.2861), (1.146, -0.4886, 0.4583), (0.9223, -0.3844, 0.5043), (0.6934, -0.2864, 0.4329), (0.5295, -0.2106, 0.249), (0.4658, -0.1871, -0.00066), (0.5238, -0.217, -0.25), (0.6945, -0.2815, -0.4307), (0.9301, -0.3609, -0.4907), (1.164, -0.4471, -0.4196), (1.329, -0.5286, -0.2394), (1.449, -0.3879, 0.00199), (1.382, -0.3739, 0.2573), (1.206, -0.3255, 0.4379), (0.9659, -0.2588, 0.5), (0.7272, -0.1911, 0.4325), (0.5576, -0.1357, 0.2483), (0.4898, -0.1218, -0.001171), (0.5478, -0.1466, -0.25), (0.7253, -0.191, -0.4317), (0.97, -0.2444, -0.4938), (1.213, -0.304, -0.4247), (1.387, -0.3599, -0.2453), (1.487, -0.1954, 0.0002521), (1.418, -0.1853, 0.2512), (1.238, -0.162, 0.4338), (0.9914, -0.1305, 0.5), (0.7498, -0.09093, 0.4319), (0.5769, -0.05751, 0.2475), (0.5059, -0.05382, -0.001759), (0.563, -0.07309, -0.2501), (0.7438, -0.09719, -0.4327), (0.9932, -0.1245, -0.4974), (1.241, -0.1559, -0.4299), (1.421, -0.1849, -0.2491)], [], [(0, 12, 13, 1), (1, 13, 14, 2), (2, 14, 15, 3), (3, 15, 16, 4), (4, 16, 17, 5), (5, 17, 18, 6), (6, 18, 19, 7), (7, 19, 20, 8), (8, 20, 21, 9), (9, 21, 22, 10), (10, 22, 23, 11), (11, 23, 12, 0), (12, 24, 25, 13), (13, 25, 26, 14), (14, 26, 27, 15), (15, 27, 28, 16), (16, 28, 29, 17), (17, 29, 30, 18), (18, 30, 31, 19), (19, 31, 32, 20), (20, 32, 33, 21), (21, 33, 34, 22), (22, 34, 35, 23), (23, 35, 24, 12), (24, 36, 37, 25), (25, 37, 38, 26), (26, 38, 39, 27), (27, 39, 40, 28), (28, 40, 41, 29), (29, 41, 42, 30), (30, 42, 43, 31), (31, 43, 44, 32), (32, 44, 45, 33), (33, 45, 46, 34), (34, 46, 47, 35), (35, 47, 36, 24), (36, 48, 49, 37), (37, 49, 50, 38), (38, 50, 51, 39), (39, 51, 52, 40), (40, 52, 53, 41), (41, 53, 54, 42), (42, 54, 55, 43), (43, 55, 56, 44), (44, 56, 57, 45), (45, 57, 58, 46), (46, 58, 59, 47), (47, 59, 48, 36), (48, 60, 61, 49), (49, 61, 62, 50), (50, 62, 63, 51), (51, 63, 64, 52), (52, 64, 65, 53), (53, 65, 66, 54), (54, 66, 67, 55), (55, 67, 68, 56), (56, 68, 69, 57), (57, 69, 70, 58), (58, 70, 71, 59), (59, 71, 60, 48), (60, 72, 73, 61), (61, 73, 74, 62), (62, 74, 75, 63), (63, 75, 76, 64), (64, 76, 77, 65), (65, 77, 78, 66), (66, 78, 79, 67), (67, 79, 80, 68), (68, 80, 81, 69), (69, 81, 82, 70), (70, 82, 83, 71), (71, 83, 72, 60), (72, 84, 85, 73), (73, 85, 86, 74), (74, 86, 87, 75), (75, 87, 88, 76), (76, 88, 89, 77), (77, 89, 90, 78), (78, 90, 91, 79), (79, 91, 92, 80), (80, 92, 93, 81), (81, 93, 94, 82), (82, 94, 95, 83), (83, 95, 84, 72), (84, 96, 97, 85), (85, 97, 98, 86), (86, 98, 99, 87), (87, 99, 100, 88), (88, 100, 101, 89), (89, 101, 102, 90), (90, 102, 103, 91), (91, 103, 104, 92), (92, 104, 105, 93), (93, 105, 106, 94), (94, 106, 107, 95), (95, 107, 96, 84), (96, 108, 109, 97), (97, 109, 110, 98), (98, 110, 111, 99), (99, 111, 112, 100), (100, 112, 113, 101), (101, 113, 114, 102), (102, 114, 115, 103), (103, 115, 116, 104), (104, 116, 117, 105), (105, 117, 118, 106), (106, 118, 119, 107), (107, 119, 108, 96), (108, 120, 121, 109), (109, 121, 122, 110), (110, 122, 123, 111), (111, 123, 124, 112), (112, 124, 125, 113), (113, 125, 126, 114), (114, 126, 127, 115), (115, 127, 128, 116), (116, 128, 129, 117), (117, 129, 130, 118), (118, 130, 131, 119), (119, 131, 120, 108), (120, 132, 133, 121), (121, 133, 134, 122), (122, 134, 135, 123), (123, 135, 136, 124), (124, 136, 137, 125), (125, 137, 138, 126), (126, 138, 139, 127), (127, 139, 140, 128), (128, 140, 141, 129), (129, 141, 142, 130), (130, 142, 143, 131), (131, 143, 132, 120), (132, 144, 145, 133), (133, 145, 146, 134), (134, 146, 147, 135), (135, 147, 148, 136), (136, 148, 149, 137), (137, 149, 150, 138), (138, 150, 151, 139), (139, 151, 152, 140), (140, 152, 153, 141), (141, 153, 154, 142), (142, 154, 155, 143), (143, 155, 144, 132), (144, 156, 157, 145), (145, 157, 158, 146), (146, 158, 159, 147), (147, 159, 160, 148), (148, 160, 161, 149), (149, 161, 162, 150), (150, 162, 163, 151), (151, 163, 164, 152), (152, 164, 165, 153), (153, 165, 166, 154), (154, 166, 167, 155), (155, 167, 156, 144), (156, 168, 169, 157), (157, 169, 170, 158), (158, 170, 171, 159), (159, 171, 172, 160), (160, 172, 173, 161), (161, 173, 174, 162), (162, 174, 175, 163), (163, 175, 176, 164), (164, 176, 177, 165), (165, 177, 178, 166), (166, 178, 179, 167), (167, 179, 168, 156), (168, 180, 181, 169), (169, 181, 182, 170), (170, 182, 183, 171), (171, 183, 184, 172), (172, 184, 185, 173), (173, 185, 186, 174), (174, 186, 187, 175), (175, 187, 188, 176), (176, 188, 189, 177), (177, 189, 190, 178), (178, 190, 191, 179), (179, 191, 180, 168), (180, 192, 193, 181), (181, 193, 194, 182), (182, 194, 195, 183), (183, 195, 196, 184), (184, 196, 197, 185), (185, 197, 198, 186), (186, 198, 199, 187), (187, 199, 200, 188), (188, 200, 201, 189), (189, 201, 202, 190), (190, 202, 203, 191), (191, 203, 192, 180), (192, 204, 205, 193), (193, 205, 206, 194), (194, 206, 207, 195), (195, 207, 208, 196), (196, 208, 209, 197), (197, 209, 210, 198), (198, 210, 211, 199), (199, 211, 212, 200), (200, 212, 213, 201), (201, 213, 214, 202), (202, 214, 215, 203), (203, 215, 204, 192), (204, 216, 217, 205), (205, 217, 218, 206), (206, 218, 219, 207), (207, 219, 220, 208), (208, 220, 221, 209), (209, 221, 222, 210), (210, 222, 223, 211), (211, 223, 224, 212), (212, 224, 225, 213), (213, 225, 226, 214), (214, 226, 227, 215), (215, 227, 216, 204), (216, 228, 229, 217), (217, 229, 230, 218), (218, 230, 231, 219), (219, 231, 232, 220), (220, 232, 233, 221), (221, 233, 234, 222), (222, 234, 235, 223), (223, 235, 236, 224), (224, 236, 237, 225), (225, 237, 238, 226), (226, 238, 239, 227), (227, 239, 228, 216), (228, 240, 241, 229), (229, 241, 242, 230), (230, 242, 243, 231), (231, 243, 244, 232), (232, 244, 245, 233), (233, 245, 246, 234), (234, 246, 247, 235), (235, 247, 248, 236), (236, 248, 249, 237), (237, 249, 250, 238), (238, 250, 251, 239), (239, 251, 240, 228), (240, 252, 253, 241), (241, 253, 254, 242), (242, 254, 255, 243), (243, 255, 256, 244), (244, 256, 257, 245), (245, 257, 258, 246), (246, 258, 259, 247), (247, 259, 260, 248), (248, 260, 261, 249), (249, 261, 262, 250), (250, 262, 263, 251), (251, 263, 252, 240), (252, 264, 265, 253), (253, 265, 266, 254), (254, 266, 267, 255), (255, 267, 268, 256), (256, 268, 269, 257), (257, 269, 270, 258), (258, 270, 271, 259), (259, 271, 272, 260), (260, 272, 273, 261), (261, 273, 274, 262), (262, 274, 275, 263), (263, 275, 264, 252), (264, 276, 277, 265), (265, 277, 278, 266), (266, 278, 279, 267), (267, 279, 280, 268), (268, 280, 281, 269), (269, 281, 282, 270), (270, 282, 283, 271), (271, 283, 284, 272), (272, 284, 285, 273), (273, 285, 286, 274), (274, 286, 287, 275), (275, 287, 276, 264), (276, 288, 289, 277), (277, 289, 290, 278), (278, 290, 291, 279), (279, 291, 292, 280), (280, 292, 293, 281), (281, 293, 294, 282), (282, 294, 295, 283), (283, 295, 296, 284), (284, 296, 297, 285), (285, 297, 298, 286), (286, 298, 299, 287), (287, 299, 288, 276), (288, 300, 301, 289), (289, 301, 302, 290), (290, 302, 303, 291), (291, 303, 304, 292), (292, 304, 305, 293), (293, 305, 306, 294), (294, 306, 307, 295), (295, 307, 308, 296), (296, 308, 309, 297), (297, 309, 310, 298), (298, 310, 311, 299), (299, 311, 300, 288), (300, 312, 313, 301), (301, 313, 314, 302), (302, 314, 315, 303), (303, 315, 316, 304), (304, 316, 317, 305), (305, 317, 318, 306), (306, 318, 319, 307), (307, 319, 320, 308), (308, 320, 321, 309), (309, 321, 322, 310), (310, 322, 323, 311), (311, 323, 312, 300), (312, 324, 325, 313), (313, 325, 326, 314), (314, 326, 327, 315), (315, 327, 328, 316), (316, 328, 329, 317), (317, 329, 330, 318), (318, 330, 331, 319), (319, 331, 332, 320), (320, 332, 333, 321), (321, 333, 334, 322), (322, 334, 335, 323), (323, 335, 324, 312), (324, 336, 337, 325), (325, 337, 338, 326), (326, 338, 339, 327), (327, 339, 340, 328), (328, 340, 341, 329), (329, 341, 342, 330), (330, 342, 343, 331), (331, 343, 344, 332), (332, 344, 345, 333), (333, 345, 346, 334), (334, 346, 347, 335), (335, 347, 336, 324), (336, 348, 349, 337), (337, 349, 350, 338), (338, 350, 351, 339), (339, 351, 352, 340), (340, 352, 353, 341), (341, 353, 354, 342), (342, 354, 355, 343), (343, 355, 356, 344), (344, 356, 357, 345), (345, 357, 358, 346), (346, 358, 359, 347), (347, 359, 348, 336), (348, 360, 361, 349), (349, 361, 362, 350), (350, 362, 363, 351), (351, 363, 364, 352), (352, 364, 365, 353), (353, 365, 366, 354), (354, 366, 367, 355), (355, 367, 368, 356), (356, 368, 369, 357), (357, 369, 370, 358), (358, 370, 371, 359), (359, 371, 360, 348), (360, 372, 373, 361), (361, 373, 374, 362), (362, 374, 375, 363), (363, 375, 376, 364), (364, 376, 377, 365), (365, 377, 378, 366), (366, 378, 379, 367), (367, 379, 380, 368), (368, 380, 381, 369), (369, 381, 382, 370), (370, 382, 383, 371), (371, 383, 372, 360), (372, 384, 385, 373), (373, 385, 386, 374), (374, 386, 387, 375), (375, 387, 388, 376), (376, 388, 389, 377), (377, 389, 390, 378), (378, 390, 391, 379), (379, 391, 392, 380), (380, 392, 393, 381), (381, 393, 394, 382), (382, 394, 395, 383), (383, 395, 384, 372), (384, 396, 397, 385), (385, 397, 398, 386), (386, 398, 399, 387), (387, 399, 400, 388), (388, 400, 401, 389), (389, 401, 402, 390), (390, 402, 403, 391), (391, 403, 404, 392), (392, 404, 405, 393), (393, 405, 406, 394), (394, 406, 407, 395), (395, 407, 396, 384), (396, 408, 409, 397), (397, 409, 410, 398), (398, 410, 411, 399), (399, 411, 412, 400), (400, 412, 413, 401), (401, 413, 414, 402), (402, 414, 415, 403), (403, 415, 416, 404), (404, 416, 417, 405), (405, 417, 418, 406), (406, 418, 419, 407), (407, 419, 408, 396), (408, 420, 421, 409), (409, 421, 422, 410), (410, 422, 423, 411), (411, 423, 424, 412), (412, 424, 425, 413), (413, 425, 426, 414), (414, 426, 427, 415), (415, 427, 428, 416), (416, 428, 429, 417), (417, 429, 430, 418), (418, 430, 431, 419), (419, 431, 420, 408), (420, 432, 433, 421), (421, 433, 434, 422), (422, 434, 435, 423), (423, 435, 436, 424), (424, 436, 437, 425), (425, 437, 438, 426), (426, 438, 439, 427), (427, 439, 440, 428), (428, 440, 441, 429), (429, 441, 442, 430), (430, 442, 443, 431), (431, 443, 432, 420), (432, 444, 445, 433), (433, 445, 446, 434), (434, 446, 447, 435), (435, 447, 448, 436), (436, 448, 449, 437), (437, 449, 450, 438), (438, 450, 451, 439), (439, 451, 452, 440), (440, 452, 453, 441), (441, 453, 454, 442), (442, 454, 455, 443), (443, 455, 444, 432), (444, 456, 457, 445), (445, 457, 458, 446), (446, 458, 459, 447), (447, 459, 460, 448), (448, 460, 461, 449), (449, 461, 462, 450), (450, 462, 463, 451), (451, 463, 464, 452), (452, 464, 465, 453), (453, 465, 466, 454), (454, 466, 467, 455), (455, 467, 456, 444), (456, 468, 469, 457), (457, 469, 470, 458), (458, 470, 471, 459), (459, 471, 472, 460), (460, 472, 473, 461), (461, 473, 474, 462), (462, 474, 475, 463), (463, 475, 476, 464), (464, 476, 477, 465), (465, 477, 478, 466), (466, 478, 479, 467), (467, 479, 468, 456), (468, 480, 481, 469), (469, 481, 482, 470), (470, 482, 483, 471), (471, 483, 484, 472), (472, 484, 485, 473), (473, 485, 486, 474), (474, 486, 487, 475), (475, 487, 488, 476), (476, 488, 489, 477), (477, 489, 490, 478), (478, 490, 491, 479), (479, 491, 480, 468), (480, 492, 493, 481), (481, 493, 494, 482), (482, 494, 495, 483), (483, 495, 496, 484), (484, 496, 497, 485), (485, 497, 498, 486), (486, 498, 499, 487), (487, 499, 500, 488), (488, 500, 501, 489), (489, 501, 502, 490), (490, 502, 503, 491), (491, 503, 492, 480), (492, 504, 505, 493), (493, 505, 506, 494), (494, 506, 507, 495), (495, 507, 508, 496), (496, 508, 509, 497), (497, 509, 510, 498), (498, 510, 511, 499), (499, 511, 512, 500), (500, 512, 513, 501), (501, 513, 514, 502), (502, 514, 515, 503), (503, 515, 504, 492), (504, 516, 517, 505), (505, 517, 518, 506), (506, 518, 519, 507), (507, 519, 520, 508), (508, 520, 521, 509), (509, 521, 522, 510), (510, 522, 523, 511), (511, 523, 524, 512), (512, 524, 525, 513), (513, 525, 526, 514), (514, 526, 527, 515), (515, 527, 516, 504), (516, 528, 529, 517), (517, 529, 530, 518), (518, 530, 531, 519), (519, 531, 532, 520), (520, 532, 533, 521), (521, 533, 534, 522), (522, 534, 535, 523), (523, 535, 536, 524), (524, 536, 537, 525), (525, 537, 538, 526), (526, 538, 539, 527), (527, 539, 528, 516), (528, 540, 541, 529), (529, 541, 542, 530), (530, 542, 543, 531), (531, 543, 544, 532), (532, 544, 545, 533), (533, 545, 546, 534), (534, 546, 547, 535), (535, 547, 548, 536), (536, 548, 549, 537), (537, 549, 550, 538), (538, 550, 551, 539), (539, 551, 540, 528), (540, 552, 553, 541), (541, 553, 554, 542), (542, 554, 555, 543), (543, 555, 556, 544), (544, 556, 557, 545), (545, 557, 558, 546), (546, 558, 559, 547), (547, 559, 560, 548), (548, 560, 561, 549), (549, 561, 562, 550), (550, 562, 563, 551), (551, 563, 552, 540), (552, 564, 565, 553), (553, 565, 566, 554), (554, 566, 567, 555), (555, 567, 568, 556), (556, 568, 569, 557), (557, 569, 570, 558), (558, 570, 571, 559), (559, 571, 572, 560), (560, 572, 573, 561), (561, 573, 574, 562), (562, 574, 575, 563), (563, 575, 564, 552), (564, 0, 1, 565), (565, 1, 2, 566), (566, 2, 3, 567), (567, 3, 4, 568), (568, 4, 5, 569), (569, 5, 6, 570), (570, 6, 7, 571), (571, 7, 8, 572), (572, 8, 9, 573), (573, 9, 10, 574), (574, 10, 11, 575), (575, 11, 0, 564)])
me_torus.polygons.foreach_set('use_smooth', [True] * 576)
me_torus.materials.append(mat_material)
me_torus.use_remesh_preserve_volume = False
me_torus.use_remesh_preserve_attributes = False
me_torus.use_mirror_vertex_groups = False
me_torus.update()

# ---- objects
ob_icing = bpy.data.objects.new('Icing', me_torus_001)
ob_donut = bpy.data.objects.new('Donut', me_torus)
ob_lamp = bpy.data.objects.new('Lamp', light_lamp)
ob_camera = bpy.data.objects.new('Camera', cam_camera)

# ---- transforms, parenting, visibility, modifiers, constraints
ob_icing.location = (0.0, 0.0, 0.0)
ob_icing.lineart.crease_threshold = 0.0
_m = ob_icing.modifiers.new('Solidify', 'SOLIDIFY')
_m.thickness = 0.044
_m.offset = 1.0
_m.nonmanifold_thickness_mode = 'FIXED'
_m.nonmanifold_merge_threshold = 0.0003
_m = ob_icing.modifiers.new('Subsurf', 'SUBSURF')
_m.uv_smooth = 'PRESERVE_CORNERS'
_m.quality = 0
_m.levels = 0
_m.render_levels = 0
_m.show_only_control_edges = False
ob_donut.location = (0.0, 0.0, 0.0)
ob_donut.lineart.crease_threshold = 0.0
_m = ob_donut.modifiers.new('Subsurf', 'SUBSURF')
_m.uv_smooth = 'PRESERVE_CORNERS'
_m.quality = 0
_m.levels = 0
_m.render_levels = 0
_m.show_only_control_edges = False
ob_lamp.location = (-0.3325, 3.439, -0.7284)
ob_lamp.rotation_euler = (0.6503, 0.05522, 1.866)
ob_lamp.lock_rotations_4d = False
ob_lamp.empty_display_type = 'ARROWS'
ob_lamp.color = (0.0, 0.0, 0.0, 0.0)
ob_lamp.lineart.crease_threshold = 0.0
ob_camera.location = (4.912, -4.358, 3.678)
ob_camera.rotation_euler = (1.109, 0.0, 0.8149)
ob_camera.lock_rotations_4d = False
ob_camera.empty_display_type = 'ARROWS'
ob_camera.color = (0.0, 0.0, 0.0, 0.0)
ob_camera.display_type = 'WIRE'
ob_camera.lineart.crease_threshold = 0.0

# ---- collection membership
col_collection_1.objects.link(ob_icing)
col_collection_1.objects.link(ob_donut)
col_collection_1.objects.link(ob_lamp)
col_collection_1.objects.link(ob_camera)

# ---- scene / render settings (as saved in the file)
scene.camera = ob_camera
scene.frame_start = 1; scene.frame_end = 250; scene.frame_set(1)
scene.render.engine = 'BLENDER_EEVEE_NEXT'
scene.render.resolution_percentage = 50
scene.render.dither_intensity = 0.0
scene.cycles.use_denoising = False
scene.cycles.samples = 128
scene.cycles.sampling_pattern = 'TABULATED_SOBOL'
scene.cycles.use_adaptive_sampling = False
scene.cycles.use_light_tree = False
scene.cycles.blur_glossy = 0.0
scene.cycles.sample_clamp_indirect = 0.0
scene.view_settings.view_transform = 'Standard'
bpy.context.view_layer.update()
